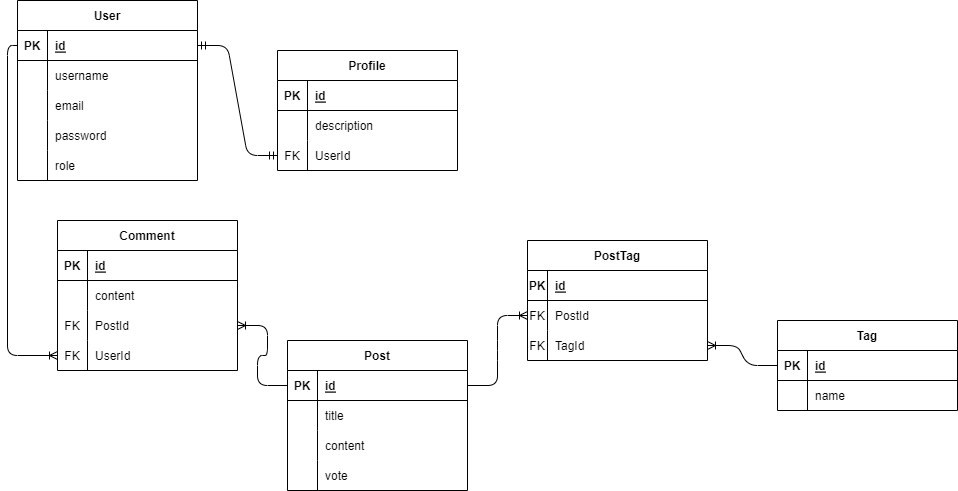

The diagram above was exported from draw.io. Its source (the exported page's mxGraphModel, read from the mxfile embedded in the PNG):
<mxGraphModel dx="1764" dy="426" grid="1" gridSize="10" guides="1" tooltips="1" connect="1" arrows="1" fold="1" page="1" pageScale="1" pageWidth="850" pageHeight="1100" math="0" shadow="0">
  <root>
    <mxCell id="0" />
    <mxCell id="1" parent="0" />
    <mxCell id="2" value="User" style="shape=table;startSize=30;container=1;collapsible=1;childLayout=tableLayout;fixedRows=1;rowLines=0;fontStyle=1;align=center;resizeLast=1;" parent="1" vertex="1">
      <mxGeometry x="-160" y="180" width="180" height="180" as="geometry" />
    </mxCell>
    <mxCell id="3" value="" style="shape=tableRow;horizontal=0;startSize=0;swimlaneHead=0;swimlaneBody=0;fillColor=none;collapsible=0;dropTarget=0;points=[[0,0.5],[1,0.5]];portConstraint=eastwest;top=0;left=0;right=0;bottom=1;" parent="2" vertex="1">
      <mxGeometry y="30" width="180" height="30" as="geometry" />
    </mxCell>
    <mxCell id="4" value="PK" style="shape=partialRectangle;connectable=0;fillColor=none;top=0;left=0;bottom=0;right=0;fontStyle=1;overflow=hidden;" parent="3" vertex="1">
      <mxGeometry width="30" height="30" as="geometry">
        <mxRectangle width="30" height="30" as="alternateBounds" />
      </mxGeometry>
    </mxCell>
    <mxCell id="5" value="id" style="shape=partialRectangle;connectable=0;fillColor=none;top=0;left=0;bottom=0;right=0;align=left;spacingLeft=6;fontStyle=5;overflow=hidden;" parent="3" vertex="1">
      <mxGeometry x="30" width="150" height="30" as="geometry">
        <mxRectangle width="150" height="30" as="alternateBounds" />
      </mxGeometry>
    </mxCell>
    <mxCell id="6" value="" style="shape=tableRow;horizontal=0;startSize=0;swimlaneHead=0;swimlaneBody=0;fillColor=none;collapsible=0;dropTarget=0;points=[[0,0.5],[1,0.5]];portConstraint=eastwest;top=0;left=0;right=0;bottom=0;" parent="2" vertex="1">
      <mxGeometry y="60" width="180" height="30" as="geometry" />
    </mxCell>
    <mxCell id="7" value="" style="shape=partialRectangle;connectable=0;fillColor=none;top=0;left=0;bottom=0;right=0;editable=1;overflow=hidden;" parent="6" vertex="1">
      <mxGeometry width="30" height="30" as="geometry">
        <mxRectangle width="30" height="30" as="alternateBounds" />
      </mxGeometry>
    </mxCell>
    <mxCell id="8" value="username" style="shape=partialRectangle;connectable=0;fillColor=none;top=0;left=0;bottom=0;right=0;align=left;spacingLeft=6;overflow=hidden;" parent="6" vertex="1">
      <mxGeometry x="30" width="150" height="30" as="geometry">
        <mxRectangle width="150" height="30" as="alternateBounds" />
      </mxGeometry>
    </mxCell>
    <mxCell id="9" value="" style="shape=tableRow;horizontal=0;startSize=0;swimlaneHead=0;swimlaneBody=0;fillColor=none;collapsible=0;dropTarget=0;points=[[0,0.5],[1,0.5]];portConstraint=eastwest;top=0;left=0;right=0;bottom=0;" parent="2" vertex="1">
      <mxGeometry y="90" width="180" height="30" as="geometry" />
    </mxCell>
    <mxCell id="10" value="" style="shape=partialRectangle;connectable=0;fillColor=none;top=0;left=0;bottom=0;right=0;editable=1;overflow=hidden;" parent="9" vertex="1">
      <mxGeometry width="30" height="30" as="geometry">
        <mxRectangle width="30" height="30" as="alternateBounds" />
      </mxGeometry>
    </mxCell>
    <mxCell id="11" value="email" style="shape=partialRectangle;connectable=0;fillColor=none;top=0;left=0;bottom=0;right=0;align=left;spacingLeft=6;overflow=hidden;" parent="9" vertex="1">
      <mxGeometry x="30" width="150" height="30" as="geometry">
        <mxRectangle width="150" height="30" as="alternateBounds" />
      </mxGeometry>
    </mxCell>
    <mxCell id="12" value="" style="shape=tableRow;horizontal=0;startSize=0;swimlaneHead=0;swimlaneBody=0;fillColor=none;collapsible=0;dropTarget=0;points=[[0,0.5],[1,0.5]];portConstraint=eastwest;top=0;left=0;right=0;bottom=0;" parent="2" vertex="1">
      <mxGeometry y="120" width="180" height="30" as="geometry" />
    </mxCell>
    <mxCell id="13" value="" style="shape=partialRectangle;connectable=0;fillColor=none;top=0;left=0;bottom=0;right=0;editable=1;overflow=hidden;" parent="12" vertex="1">
      <mxGeometry width="30" height="30" as="geometry">
        <mxRectangle width="30" height="30" as="alternateBounds" />
      </mxGeometry>
    </mxCell>
    <mxCell id="14" value="password" style="shape=partialRectangle;connectable=0;fillColor=none;top=0;left=0;bottom=0;right=0;align=left;spacingLeft=6;overflow=hidden;" parent="12" vertex="1">
      <mxGeometry x="30" width="150" height="30" as="geometry">
        <mxRectangle width="150" height="30" as="alternateBounds" />
      </mxGeometry>
    </mxCell>
    <mxCell id="15" style="shape=tableRow;horizontal=0;startSize=0;swimlaneHead=0;swimlaneBody=0;fillColor=none;collapsible=0;dropTarget=0;points=[[0,0.5],[1,0.5]];portConstraint=eastwest;top=0;left=0;right=0;bottom=0;" parent="2" vertex="1">
      <mxGeometry y="150" width="180" height="30" as="geometry" />
    </mxCell>
    <mxCell id="16" style="shape=partialRectangle;connectable=0;fillColor=none;top=0;left=0;bottom=0;right=0;editable=1;overflow=hidden;" parent="15" vertex="1">
      <mxGeometry width="30" height="30" as="geometry">
        <mxRectangle width="30" height="30" as="alternateBounds" />
      </mxGeometry>
    </mxCell>
    <mxCell id="17" value="role" style="shape=partialRectangle;connectable=0;fillColor=none;top=0;left=0;bottom=0;right=0;align=left;spacingLeft=6;overflow=hidden;" parent="15" vertex="1">
      <mxGeometry x="30" width="150" height="30" as="geometry">
        <mxRectangle width="150" height="30" as="alternateBounds" />
      </mxGeometry>
    </mxCell>
    <mxCell id="24" value="Post" style="shape=table;startSize=30;container=1;collapsible=1;childLayout=tableLayout;fixedRows=1;rowLines=0;fontStyle=1;align=center;resizeLast=1;" parent="1" vertex="1">
      <mxGeometry x="110" y="520" width="180" height="150" as="geometry" />
    </mxCell>
    <mxCell id="25" value="" style="shape=tableRow;horizontal=0;startSize=0;swimlaneHead=0;swimlaneBody=0;fillColor=none;collapsible=0;dropTarget=0;points=[[0,0.5],[1,0.5]];portConstraint=eastwest;top=0;left=0;right=0;bottom=1;" parent="24" vertex="1">
      <mxGeometry y="30" width="180" height="30" as="geometry" />
    </mxCell>
    <mxCell id="26" value="PK" style="shape=partialRectangle;connectable=0;fillColor=none;top=0;left=0;bottom=0;right=0;fontStyle=1;overflow=hidden;" parent="25" vertex="1">
      <mxGeometry width="30" height="30" as="geometry">
        <mxRectangle width="30" height="30" as="alternateBounds" />
      </mxGeometry>
    </mxCell>
    <mxCell id="27" value="id" style="shape=partialRectangle;connectable=0;fillColor=none;top=0;left=0;bottom=0;right=0;align=left;spacingLeft=6;fontStyle=5;overflow=hidden;" parent="25" vertex="1">
      <mxGeometry x="30" width="150" height="30" as="geometry">
        <mxRectangle width="150" height="30" as="alternateBounds" />
      </mxGeometry>
    </mxCell>
    <mxCell id="28" value="" style="shape=tableRow;horizontal=0;startSize=0;swimlaneHead=0;swimlaneBody=0;fillColor=none;collapsible=0;dropTarget=0;points=[[0,0.5],[1,0.5]];portConstraint=eastwest;top=0;left=0;right=0;bottom=0;" parent="24" vertex="1">
      <mxGeometry y="60" width="180" height="30" as="geometry" />
    </mxCell>
    <mxCell id="29" value="" style="shape=partialRectangle;connectable=0;fillColor=none;top=0;left=0;bottom=0;right=0;editable=1;overflow=hidden;" parent="28" vertex="1">
      <mxGeometry width="30" height="30" as="geometry">
        <mxRectangle width="30" height="30" as="alternateBounds" />
      </mxGeometry>
    </mxCell>
    <mxCell id="30" value="title" style="shape=partialRectangle;connectable=0;fillColor=none;top=0;left=0;bottom=0;right=0;align=left;spacingLeft=6;overflow=hidden;" parent="28" vertex="1">
      <mxGeometry x="30" width="150" height="30" as="geometry">
        <mxRectangle width="150" height="30" as="alternateBounds" />
      </mxGeometry>
    </mxCell>
    <mxCell id="31" value="" style="shape=tableRow;horizontal=0;startSize=0;swimlaneHead=0;swimlaneBody=0;fillColor=none;collapsible=0;dropTarget=0;points=[[0,0.5],[1,0.5]];portConstraint=eastwest;top=0;left=0;right=0;bottom=0;" parent="24" vertex="1">
      <mxGeometry y="90" width="180" height="30" as="geometry" />
    </mxCell>
    <mxCell id="32" value="" style="shape=partialRectangle;connectable=0;fillColor=none;top=0;left=0;bottom=0;right=0;editable=1;overflow=hidden;" parent="31" vertex="1">
      <mxGeometry width="30" height="30" as="geometry">
        <mxRectangle width="30" height="30" as="alternateBounds" />
      </mxGeometry>
    </mxCell>
    <mxCell id="33" value="content" style="shape=partialRectangle;connectable=0;fillColor=none;top=0;left=0;bottom=0;right=0;align=left;spacingLeft=6;overflow=hidden;" parent="31" vertex="1">
      <mxGeometry x="30" width="150" height="30" as="geometry">
        <mxRectangle width="150" height="30" as="alternateBounds" />
      </mxGeometry>
    </mxCell>
    <mxCell id="116" style="shape=tableRow;horizontal=0;startSize=0;swimlaneHead=0;swimlaneBody=0;fillColor=none;collapsible=0;dropTarget=0;points=[[0,0.5],[1,0.5]];portConstraint=eastwest;top=0;left=0;right=0;bottom=0;" parent="24" vertex="1">
      <mxGeometry y="120" width="180" height="30" as="geometry" />
    </mxCell>
    <mxCell id="117" style="shape=partialRectangle;connectable=0;fillColor=none;top=0;left=0;bottom=0;right=0;editable=1;overflow=hidden;" parent="116" vertex="1">
      <mxGeometry width="30" height="30" as="geometry">
        <mxRectangle width="30" height="30" as="alternateBounds" />
      </mxGeometry>
    </mxCell>
    <mxCell id="118" value="vote" style="shape=partialRectangle;connectable=0;fillColor=none;top=0;left=0;bottom=0;right=0;align=left;spacingLeft=6;overflow=hidden;" parent="116" vertex="1">
      <mxGeometry x="30" width="150" height="30" as="geometry">
        <mxRectangle width="150" height="30" as="alternateBounds" />
      </mxGeometry>
    </mxCell>
    <mxCell id="37" value="Tag" style="shape=table;startSize=30;container=1;collapsible=1;childLayout=tableLayout;fixedRows=1;rowLines=0;fontStyle=1;align=center;resizeLast=1;" parent="1" vertex="1">
      <mxGeometry x="600" y="500" width="180" height="90" as="geometry" />
    </mxCell>
    <mxCell id="38" value="" style="shape=tableRow;horizontal=0;startSize=0;swimlaneHead=0;swimlaneBody=0;fillColor=none;collapsible=0;dropTarget=0;points=[[0,0.5],[1,0.5]];portConstraint=eastwest;top=0;left=0;right=0;bottom=1;" parent="37" vertex="1">
      <mxGeometry y="30" width="180" height="30" as="geometry" />
    </mxCell>
    <mxCell id="39" value="PK" style="shape=partialRectangle;connectable=0;fillColor=none;top=0;left=0;bottom=0;right=0;fontStyle=1;overflow=hidden;" parent="38" vertex="1">
      <mxGeometry width="30" height="30" as="geometry">
        <mxRectangle width="30" height="30" as="alternateBounds" />
      </mxGeometry>
    </mxCell>
    <mxCell id="40" value="id" style="shape=partialRectangle;connectable=0;fillColor=none;top=0;left=0;bottom=0;right=0;align=left;spacingLeft=6;fontStyle=5;overflow=hidden;" parent="38" vertex="1">
      <mxGeometry x="30" width="150" height="30" as="geometry">
        <mxRectangle width="150" height="30" as="alternateBounds" />
      </mxGeometry>
    </mxCell>
    <mxCell id="41" value="" style="shape=tableRow;horizontal=0;startSize=0;swimlaneHead=0;swimlaneBody=0;fillColor=none;collapsible=0;dropTarget=0;points=[[0,0.5],[1,0.5]];portConstraint=eastwest;top=0;left=0;right=0;bottom=0;" parent="37" vertex="1">
      <mxGeometry y="60" width="180" height="30" as="geometry" />
    </mxCell>
    <mxCell id="42" value="" style="shape=partialRectangle;connectable=0;fillColor=none;top=0;left=0;bottom=0;right=0;editable=1;overflow=hidden;" parent="41" vertex="1">
      <mxGeometry width="30" height="30" as="geometry">
        <mxRectangle width="30" height="30" as="alternateBounds" />
      </mxGeometry>
    </mxCell>
    <mxCell id="43" value="name" style="shape=partialRectangle;connectable=0;fillColor=none;top=0;left=0;bottom=0;right=0;align=left;spacingLeft=6;overflow=hidden;" parent="41" vertex="1">
      <mxGeometry x="30" width="150" height="30" as="geometry">
        <mxRectangle width="150" height="30" as="alternateBounds" />
      </mxGeometry>
    </mxCell>
    <mxCell id="50" value="Comment" style="shape=table;startSize=30;container=1;collapsible=1;childLayout=tableLayout;fixedRows=1;rowLines=0;fontStyle=1;align=center;resizeLast=1;" parent="1" vertex="1">
      <mxGeometry x="-120" y="400" width="180" height="150" as="geometry" />
    </mxCell>
    <mxCell id="51" value="" style="shape=tableRow;horizontal=0;startSize=0;swimlaneHead=0;swimlaneBody=0;fillColor=none;collapsible=0;dropTarget=0;points=[[0,0.5],[1,0.5]];portConstraint=eastwest;top=0;left=0;right=0;bottom=1;" parent="50" vertex="1">
      <mxGeometry y="30" width="180" height="30" as="geometry" />
    </mxCell>
    <mxCell id="52" value="PK" style="shape=partialRectangle;connectable=0;fillColor=none;top=0;left=0;bottom=0;right=0;fontStyle=1;overflow=hidden;" parent="51" vertex="1">
      <mxGeometry width="30" height="30" as="geometry">
        <mxRectangle width="30" height="30" as="alternateBounds" />
      </mxGeometry>
    </mxCell>
    <mxCell id="53" value="id" style="shape=partialRectangle;connectable=0;fillColor=none;top=0;left=0;bottom=0;right=0;align=left;spacingLeft=6;fontStyle=5;overflow=hidden;" parent="51" vertex="1">
      <mxGeometry x="30" width="150" height="30" as="geometry">
        <mxRectangle width="150" height="30" as="alternateBounds" />
      </mxGeometry>
    </mxCell>
    <mxCell id="60" value="" style="shape=tableRow;horizontal=0;startSize=0;swimlaneHead=0;swimlaneBody=0;fillColor=none;collapsible=0;dropTarget=0;points=[[0,0.5],[1,0.5]];portConstraint=eastwest;top=0;left=0;right=0;bottom=0;" parent="50" vertex="1">
      <mxGeometry y="60" width="180" height="30" as="geometry" />
    </mxCell>
    <mxCell id="61" value="" style="shape=partialRectangle;connectable=0;fillColor=none;top=0;left=0;bottom=0;right=0;editable=1;overflow=hidden;" parent="60" vertex="1">
      <mxGeometry width="30" height="30" as="geometry">
        <mxRectangle width="30" height="30" as="alternateBounds" />
      </mxGeometry>
    </mxCell>
    <mxCell id="62" value="content" style="shape=partialRectangle;connectable=0;fillColor=none;top=0;left=0;bottom=0;right=0;align=left;spacingLeft=6;overflow=hidden;" parent="60" vertex="1">
      <mxGeometry x="30" width="150" height="30" as="geometry">
        <mxRectangle width="150" height="30" as="alternateBounds" />
      </mxGeometry>
    </mxCell>
    <mxCell id="54" value="" style="shape=tableRow;horizontal=0;startSize=0;swimlaneHead=0;swimlaneBody=0;fillColor=none;collapsible=0;dropTarget=0;points=[[0,0.5],[1,0.5]];portConstraint=eastwest;top=0;left=0;right=0;bottom=0;" parent="50" vertex="1">
      <mxGeometry y="90" width="180" height="30" as="geometry" />
    </mxCell>
    <mxCell id="55" value="FK" style="shape=partialRectangle;connectable=0;fillColor=none;top=0;left=0;bottom=0;right=0;editable=1;overflow=hidden;" parent="54" vertex="1">
      <mxGeometry width="30" height="30" as="geometry">
        <mxRectangle width="30" height="30" as="alternateBounds" />
      </mxGeometry>
    </mxCell>
    <mxCell id="56" value="PostId" style="shape=partialRectangle;connectable=0;fillColor=none;top=0;left=0;bottom=0;right=0;align=left;spacingLeft=6;overflow=hidden;" parent="54" vertex="1">
      <mxGeometry x="30" width="150" height="30" as="geometry">
        <mxRectangle width="150" height="30" as="alternateBounds" />
      </mxGeometry>
    </mxCell>
    <mxCell id="77" style="shape=tableRow;horizontal=0;startSize=0;swimlaneHead=0;swimlaneBody=0;fillColor=none;collapsible=0;dropTarget=0;points=[[0,0.5],[1,0.5]];portConstraint=eastwest;top=0;left=0;right=0;bottom=0;" parent="50" vertex="1">
      <mxGeometry y="120" width="180" height="30" as="geometry" />
    </mxCell>
    <mxCell id="78" value="FK" style="shape=partialRectangle;connectable=0;fillColor=none;top=0;left=0;bottom=0;right=0;editable=1;overflow=hidden;" parent="77" vertex="1">
      <mxGeometry width="30" height="30" as="geometry">
        <mxRectangle width="30" height="30" as="alternateBounds" />
      </mxGeometry>
    </mxCell>
    <mxCell id="79" value="UserId" style="shape=partialRectangle;connectable=0;fillColor=none;top=0;left=0;bottom=0;right=0;align=left;spacingLeft=6;overflow=hidden;" parent="77" vertex="1">
      <mxGeometry x="30" width="150" height="30" as="geometry">
        <mxRectangle width="150" height="30" as="alternateBounds" />
      </mxGeometry>
    </mxCell>
    <mxCell id="63" value="PostTag" style="shape=table;startSize=30;container=1;collapsible=1;childLayout=tableLayout;fixedRows=1;rowLines=0;fontStyle=1;align=center;resizeLast=1;" parent="1" vertex="1">
      <mxGeometry x="350" y="420" width="180" height="120" as="geometry" />
    </mxCell>
    <mxCell id="64" value="" style="shape=tableRow;horizontal=0;startSize=0;swimlaneHead=0;swimlaneBody=0;fillColor=none;collapsible=0;dropTarget=0;points=[[0,0.5],[1,0.5]];portConstraint=eastwest;top=0;left=0;right=0;bottom=1;" parent="63" vertex="1">
      <mxGeometry y="30" width="180" height="30" as="geometry" />
    </mxCell>
    <mxCell id="65" value="PK" style="shape=partialRectangle;connectable=0;fillColor=none;top=0;left=0;bottom=0;right=0;fontStyle=1;overflow=hidden;" parent="64" vertex="1">
      <mxGeometry width="20" height="30" as="geometry">
        <mxRectangle width="20" height="30" as="alternateBounds" />
      </mxGeometry>
    </mxCell>
    <mxCell id="66" value="id" style="shape=partialRectangle;connectable=0;fillColor=none;top=0;left=0;bottom=0;right=0;align=left;spacingLeft=6;fontStyle=5;overflow=hidden;" parent="64" vertex="1">
      <mxGeometry x="20" width="160" height="30" as="geometry">
        <mxRectangle width="160" height="30" as="alternateBounds" />
      </mxGeometry>
    </mxCell>
    <mxCell id="67" value="" style="shape=tableRow;horizontal=0;startSize=0;swimlaneHead=0;swimlaneBody=0;fillColor=none;collapsible=0;dropTarget=0;points=[[0,0.5],[1,0.5]];portConstraint=eastwest;top=0;left=0;right=0;bottom=0;" parent="63" vertex="1">
      <mxGeometry y="60" width="180" height="30" as="geometry" />
    </mxCell>
    <mxCell id="68" value="FK" style="shape=partialRectangle;connectable=0;fillColor=none;top=0;left=0;bottom=0;right=0;editable=1;overflow=hidden;" parent="67" vertex="1">
      <mxGeometry width="20" height="30" as="geometry">
        <mxRectangle width="20" height="30" as="alternateBounds" />
      </mxGeometry>
    </mxCell>
    <mxCell id="69" value="PostId" style="shape=partialRectangle;connectable=0;fillColor=none;top=0;left=0;bottom=0;right=0;align=left;spacingLeft=6;overflow=hidden;" parent="67" vertex="1">
      <mxGeometry x="20" width="160" height="30" as="geometry">
        <mxRectangle width="160" height="30" as="alternateBounds" />
      </mxGeometry>
    </mxCell>
    <mxCell id="70" value="" style="shape=tableRow;horizontal=0;startSize=0;swimlaneHead=0;swimlaneBody=0;fillColor=none;collapsible=0;dropTarget=0;points=[[0,0.5],[1,0.5]];portConstraint=eastwest;top=0;left=0;right=0;bottom=0;" parent="63" vertex="1">
      <mxGeometry y="90" width="180" height="30" as="geometry" />
    </mxCell>
    <mxCell id="71" value="FK" style="shape=partialRectangle;connectable=0;fillColor=none;top=0;left=0;bottom=0;right=0;editable=1;overflow=hidden;" parent="70" vertex="1">
      <mxGeometry width="20" height="30" as="geometry">
        <mxRectangle width="20" height="30" as="alternateBounds" />
      </mxGeometry>
    </mxCell>
    <mxCell id="72" value="TagId" style="shape=partialRectangle;connectable=0;fillColor=none;top=0;left=0;bottom=0;right=0;align=left;spacingLeft=6;overflow=hidden;" parent="70" vertex="1">
      <mxGeometry x="20" width="160" height="30" as="geometry">
        <mxRectangle width="160" height="30" as="alternateBounds" />
      </mxGeometry>
    </mxCell>
    <mxCell id="82" value="" style="edgeStyle=orthogonalEdgeStyle;fontSize=12;html=1;endArrow=ERoneToMany;entryX=0;entryY=0.5;entryDx=0;entryDy=0;exitX=0;exitY=0.5;exitDx=0;exitDy=0;" parent="1" source="3" target="77" edge="1">
      <mxGeometry width="100" height="100" relative="1" as="geometry">
        <mxPoint x="150" y="590" as="sourcePoint" />
        <mxPoint x="250" y="490" as="targetPoint" />
      </mxGeometry>
    </mxCell>
    <mxCell id="83" value="" style="edgeStyle=entityRelationEdgeStyle;fontSize=12;html=1;endArrow=ERoneToMany;entryX=1;entryY=0.5;entryDx=0;entryDy=0;exitX=0;exitY=0.5;exitDx=0;exitDy=0;" parent="1" source="25" target="54" edge="1">
      <mxGeometry width="100" height="100" relative="1" as="geometry">
        <mxPoint x="150" y="590" as="sourcePoint" />
        <mxPoint x="250" y="490" as="targetPoint" />
      </mxGeometry>
    </mxCell>
    <mxCell id="85" value="" style="edgeStyle=entityRelationEdgeStyle;fontSize=12;html=1;endArrow=ERoneToMany;exitX=1;exitY=0.5;exitDx=0;exitDy=0;" parent="1" source="25" edge="1">
      <mxGeometry width="100" height="100" relative="1" as="geometry">
        <mxPoint x="320" y="570" as="sourcePoint" />
        <mxPoint x="350" y="495" as="targetPoint" />
      </mxGeometry>
    </mxCell>
    <mxCell id="87" value="" style="edgeStyle=entityRelationEdgeStyle;fontSize=12;html=1;endArrow=ERoneToMany;entryX=1;entryY=0.5;entryDx=0;entryDy=0;exitX=0;exitY=0.5;exitDx=0;exitDy=0;" parent="1" source="38" target="70" edge="1">
      <mxGeometry width="100" height="100" relative="1" as="geometry">
        <mxPoint x="440" y="610" as="sourcePoint" />
        <mxPoint x="540" y="510" as="targetPoint" />
      </mxGeometry>
    </mxCell>
    <mxCell id="119" value="Profile" style="shape=table;startSize=30;container=1;collapsible=1;childLayout=tableLayout;fixedRows=1;rowLines=0;fontStyle=1;align=center;resizeLast=1;" vertex="1" parent="1">
      <mxGeometry x="100" y="230" width="180" height="120" as="geometry" />
    </mxCell>
    <mxCell id="120" value="" style="shape=tableRow;horizontal=0;startSize=0;swimlaneHead=0;swimlaneBody=0;fillColor=none;collapsible=0;dropTarget=0;points=[[0,0.5],[1,0.5]];portConstraint=eastwest;top=0;left=0;right=0;bottom=1;" vertex="1" parent="119">
      <mxGeometry y="30" width="180" height="30" as="geometry" />
    </mxCell>
    <mxCell id="121" value="PK" style="shape=partialRectangle;connectable=0;fillColor=none;top=0;left=0;bottom=0;right=0;fontStyle=1;overflow=hidden;" vertex="1" parent="120">
      <mxGeometry width="30" height="30" as="geometry">
        <mxRectangle width="30" height="30" as="alternateBounds" />
      </mxGeometry>
    </mxCell>
    <mxCell id="122" value="id" style="shape=partialRectangle;connectable=0;fillColor=none;top=0;left=0;bottom=0;right=0;align=left;spacingLeft=6;fontStyle=5;overflow=hidden;" vertex="1" parent="120">
      <mxGeometry x="30" width="150" height="30" as="geometry">
        <mxRectangle width="150" height="30" as="alternateBounds" />
      </mxGeometry>
    </mxCell>
    <mxCell id="123" value="" style="shape=tableRow;horizontal=0;startSize=0;swimlaneHead=0;swimlaneBody=0;fillColor=none;collapsible=0;dropTarget=0;points=[[0,0.5],[1,0.5]];portConstraint=eastwest;top=0;left=0;right=0;bottom=0;" vertex="1" parent="119">
      <mxGeometry y="60" width="180" height="30" as="geometry" />
    </mxCell>
    <mxCell id="124" value="" style="shape=partialRectangle;connectable=0;fillColor=none;top=0;left=0;bottom=0;right=0;editable=1;overflow=hidden;" vertex="1" parent="123">
      <mxGeometry width="30" height="30" as="geometry">
        <mxRectangle width="30" height="30" as="alternateBounds" />
      </mxGeometry>
    </mxCell>
    <mxCell id="125" value="description" style="shape=partialRectangle;connectable=0;fillColor=none;top=0;left=0;bottom=0;right=0;align=left;spacingLeft=6;overflow=hidden;" vertex="1" parent="123">
      <mxGeometry x="30" width="150" height="30" as="geometry">
        <mxRectangle width="150" height="30" as="alternateBounds" />
      </mxGeometry>
    </mxCell>
    <mxCell id="138" style="shape=tableRow;horizontal=0;startSize=0;swimlaneHead=0;swimlaneBody=0;fillColor=none;collapsible=0;dropTarget=0;points=[[0,0.5],[1,0.5]];portConstraint=eastwest;top=0;left=0;right=0;bottom=0;" vertex="1" parent="119">
      <mxGeometry y="90" width="180" height="30" as="geometry" />
    </mxCell>
    <mxCell id="139" value="FK" style="shape=partialRectangle;connectable=0;fillColor=none;top=0;left=0;bottom=0;right=0;editable=1;overflow=hidden;" vertex="1" parent="138">
      <mxGeometry width="30" height="30" as="geometry">
        <mxRectangle width="30" height="30" as="alternateBounds" />
      </mxGeometry>
    </mxCell>
    <mxCell id="140" value="UserId" style="shape=partialRectangle;connectable=0;fillColor=none;top=0;left=0;bottom=0;right=0;align=left;spacingLeft=6;overflow=hidden;" vertex="1" parent="138">
      <mxGeometry x="30" width="150" height="30" as="geometry">
        <mxRectangle width="150" height="30" as="alternateBounds" />
      </mxGeometry>
    </mxCell>
    <mxCell id="141" value="" style="edgeStyle=entityRelationEdgeStyle;fontSize=12;html=1;endArrow=ERmandOne;startArrow=ERmandOne;exitX=1;exitY=0.5;exitDx=0;exitDy=0;entryX=0;entryY=0.5;entryDx=0;entryDy=0;" edge="1" parent="1" source="3" target="138">
      <mxGeometry width="100" height="100" relative="1" as="geometry">
        <mxPoint x="120" y="380" as="sourcePoint" />
        <mxPoint x="220" y="280" as="targetPoint" />
      </mxGeometry>
    </mxCell>
  </root>
</mxGraphModel>